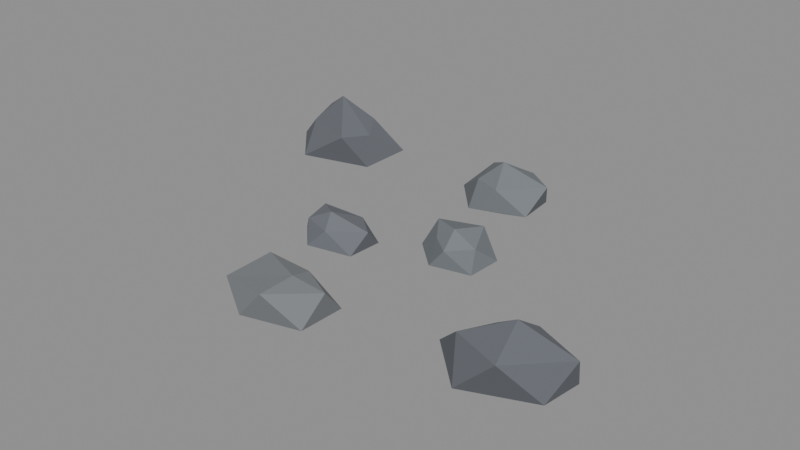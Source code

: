 # Source: stones_1.blend  (saved by Blender 5.2.45; exported with 4.5.12 LTS)
import bpy
from mathutils import Matrix  # noqa: F401  (used for matrix-valued properties, if any)

bpy.ops.wm.read_factory_settings(use_empty=True)
scene = bpy.context.scene
scene.name = 'Scene'

# ---- materials (node trees are filled in below, after node groups)
mat_cloth = bpy.data.materials.new('cloth')
mat_cloth.use_backface_culling = True

# ---- material node trees
mat_cloth.use_nodes = True; mat_cloth.node_tree.nodes.clear()
_N = mat_cloth.node_tree.nodes; _L = mat_cloth.node_tree.links
n0 = _N.new('ShaderNodeBsdfPrincipled'); n0.name = 'Principled BSDF'; n0.location = (-200, 100)
n0.inputs[2].default_value = 0.8
n0.inputs[10].default_value = 0.005
n1 = _N.new('ShaderNodeOutputMaterial'); n1.name = 'Material Output'; n1.location = (200, 100)
n2 = _N.new('ShaderNodeVertexColor'); n2.name = 'Color Attribute'; n2.location = (0, 0)
n2.layer_name = 'Col'
_L.new(n0.outputs[0], n1.inputs[0])
_L.new(n2.outputs[0], n0.inputs[0])
n1.is_active_output = True

# ---- meshes
me_stones_1 = bpy.data.meshes.new('stones_1')
me_stones_1.from_pydata([(0.1433, 0.04433, -0.01344), (0.23, -0.004147, 0.01901), (0.1209, -0.02555, 0.01712), (0.23, -0.004147, 0.01901), (0.1433, 0.04433, -0.01344), (0.2341, 0.0951, 0.01765), (0.1433, 0.04433, -0.01344), (0.1209, -0.02555, 0.01712), (0.04444, 0.0448, 0.0209), (0.1433, 0.04433, -0.01344), (0.04444, 0.0448, 0.0209), (0.1077, 0.1285, 0.0169), (0.1433, 0.04433, -0.01344), (0.1077, 0.1285, 0.0169), (0.2341, 0.0951, 0.01765), (0.23, -0.004147, 0.01901), (0.2341, 0.0951, 0.01765), (0.2029, 0.04736, 0.05753), (0.1209, -0.02555, 0.01712), (0.23, -0.004147, 0.01901), (0.1575, -0.01636, 0.06312), (0.04444, 0.0448, 0.0209), (0.1209, -0.02555, 0.01712), (0.1038, 0.02646, 0.06372), (0.1077, 0.1285, 0.0169), (0.04444, 0.0448, 0.0209), (0.05857, 0.09168, 0.07608), (0.2341, 0.0951, 0.01765), (0.1077, 0.1285, 0.0169), (0.1671, 0.1311, 0.07484), (0.23, -0.004147, 0.01901), (0.2029, 0.04736, 0.05753), (0.1575, -0.01636, 0.06312), (0.1209, -0.02555, 0.01712), (0.1575, -0.01636, 0.06312), (0.1038, 0.02646, 0.06372), (0.04444, 0.0448, 0.0209), (0.1038, 0.02646, 0.06372), (0.05857, 0.09168, 0.07608), (0.1077, 0.1285, 0.0169), (0.05857, 0.09168, 0.07608), (0.1671, 0.1311, 0.07484), (0.2341, 0.0951, 0.01765), (0.1671, 0.1311, 0.07484), (0.2029, 0.04736, 0.05753), (0.1575, -0.01636, 0.06312), (0.2029, 0.04736, 0.05753), (0.1426, 0.04407, 0.09304), (0.1038, 0.02646, 0.06372), (0.1575, -0.01636, 0.06312), (0.1426, 0.04407, 0.09304), (0.05857, 0.09168, 0.07608), (0.1038, 0.02646, 0.06372), (0.1426, 0.04407, 0.09304), (0.1671, 0.1311, 0.07484), (0.05857, 0.09168, 0.07608), (0.1426, 0.04407, 0.09304), (0.2029, 0.04736, 0.05753), (0.1671, 0.1311, 0.07484), (0.1426, 0.04407, 0.09304), (0.06374, 0.3695, -0.0176), (0.168, 0.3113, 0.02914), (0.02021, 0.2665, 0.02592), (0.168, 0.3113, 0.02914), (0.06374, 0.3695, -0.0176), (0.1583, 0.4214, 0.02847), (0.06374, 0.3695, -0.0176), (0.02021, 0.2665, 0.02592), (-0.07189, 0.3695, 0.02733), (0.06374, 0.3695, -0.0176), (-0.07189, 0.3695, 0.02733), (0.02409, 0.4634, 0.02929), (0.06374, 0.3695, -0.0176), (0.02409, 0.4634, 0.02929), (0.1583, 0.4214, 0.02847), (0.168, 0.3113, 0.02914), (0.1583, 0.4214, 0.02847), (0.1875, 0.3742, 0.09544), (0.02021, 0.2665, 0.02592), (0.168, 0.3113, 0.02914), (0.0793, 0.3013, 0.08184), (-0.07189, 0.3695, 0.02733), (0.02021, 0.2665, 0.02592), (0.007534, 0.3248, 0.08538), (0.02409, 0.4634, 0.02929), (-0.07189, 0.3695, 0.02733), (-0.01492, 0.4266, 0.09072), (0.1583, 0.4214, 0.02847), (0.02409, 0.4634, 0.02929), (0.09856, 0.4467, 0.08523), (0.168, 0.3113, 0.02914), (0.1875, 0.3742, 0.09544), (0.0793, 0.3013, 0.08184), (0.02021, 0.2665, 0.02592), (0.0793, 0.3013, 0.08184), (0.007534, 0.3248, 0.08538), (-0.07189, 0.3695, 0.02733), (0.007534, 0.3248, 0.08538), (-0.01492, 0.4266, 0.09072), (0.02409, 0.4634, 0.02929), (-0.01492, 0.4266, 0.09072), (0.09856, 0.4467, 0.08523), (0.1583, 0.4214, 0.02847), (0.09856, 0.4467, 0.08523), (0.1875, 0.3742, 0.09544), (0.0793, 0.3013, 0.08184), (0.1875, 0.3742, 0.09544), (0.06122, 0.3602, 0.1354), (0.007534, 0.3248, 0.08538), (0.0793, 0.3013, 0.08184), (0.06122, 0.3602, 0.1354), (-0.01492, 0.4266, 0.09072), (0.007534, 0.3248, 0.08538), (0.06122, 0.3602, 0.1354), (0.09856, 0.4467, 0.08523), (-0.01492, 0.4266, 0.09072), (0.06122, 0.3602, 0.1354), (0.1875, 0.3742, 0.09544), (0.09856, 0.4467, 0.08523), (0.06122, 0.3602, 0.1354), (-0.4807, 0.3591, -0.02), (-0.3411, 0.2811, 0.03336), (-0.5345, 0.2317, 0.03293), (-0.3411, 0.2811, 0.03336), (-0.4807, 0.3591, -0.02), (-0.3402, 0.4376, 0.03304), (-0.4807, 0.3591, -0.02), (-0.5345, 0.2317, 0.03293), (-0.6516, 0.3591, 0.03378), (-0.4807, 0.3591, -0.02), (-0.6516, 0.3591, 0.03378), (-0.5214, 0.4444, 0.02784), (-0.4807, 0.3591, -0.02), (-0.5214, 0.4444, 0.02784), (-0.3402, 0.4376, 0.03304), (-0.3411, 0.2811, 0.03336), (-0.3402, 0.4376, 0.03304), (-0.3837, 0.3409, 0.09842), (-0.5345, 0.2317, 0.03293), (-0.3411, 0.2811, 0.03336), (-0.3916, 0.2332, 0.1232), (-0.6516, 0.3591, 0.03378), (-0.5345, 0.2317, 0.03293), (-0.5773, 0.3271, 0.1045), (-0.5214, 0.4444, 0.02784), (-0.6516, 0.3591, 0.03378), (-0.597, 0.4129, 0.1206), (-0.3402, 0.4376, 0.03304), (-0.5214, 0.4444, 0.02784), (-0.4339, 0.4182, 0.1133), (-0.3411, 0.2811, 0.03336), (-0.3837, 0.3409, 0.09842), (-0.3916, 0.2332, 0.1232), (-0.5345, 0.2317, 0.03293), (-0.3916, 0.2332, 0.1232), (-0.5773, 0.3271, 0.1045), (-0.6516, 0.3591, 0.03378), (-0.5773, 0.3271, 0.1045), (-0.597, 0.4129, 0.1206), (-0.5214, 0.4444, 0.02784), (-0.597, 0.4129, 0.1206), (-0.4339, 0.4182, 0.1133), (-0.3402, 0.4376, 0.03304), (-0.4339, 0.4182, 0.1133), (-0.3837, 0.3409, 0.09842), (-0.3916, 0.2332, 0.1232), (-0.3837, 0.3409, 0.09842), (-0.4971, 0.3576, 0.1845), (-0.5773, 0.3271, 0.1045), (-0.3916, 0.2332, 0.1232), (-0.4971, 0.3576, 0.1845), (-0.597, 0.4129, 0.1206), (-0.5773, 0.3271, 0.1045), (-0.4971, 0.3576, 0.1845), (-0.4339, 0.4182, 0.1133), (-0.597, 0.4129, 0.1206), (-0.4971, 0.3576, 0.1845), (-0.3837, 0.3409, 0.09842), (-0.4339, 0.4182, 0.1133), (-0.4971, 0.3576, 0.1845), (-0.1345, -0.06638, -0.01319), (-0.0477, -0.1149, 0.01899), (-0.166, -0.1409, 0.02045), (-0.0477, -0.1149, 0.01899), (-0.1345, -0.06638, -0.01319), (-0.0435, -0.01551, 0.01759), (-0.1345, -0.06638, -0.01319), (-0.166, -0.1409, 0.02045), (-0.2378, -0.06638, 0.02007), (-0.1345, -0.06638, -0.01319), (-0.2378, -0.06638, 0.02007), (-0.1665, 0.009401, 0.01999), (-0.1345, -0.06638, -0.01319), (-0.1665, 0.009401, 0.01999), (-0.0435, -0.01551, 0.01759), (-0.0477, -0.1149, 0.01899), (-0.0435, -0.01551, 0.01759), (-0.03612, -0.06282, 0.06666), (-0.166, -0.1409, 0.02045), (-0.0477, -0.1149, 0.01899), (-0.1248, -0.1195, 0.06393), (-0.2378, -0.06638, 0.02007), (-0.166, -0.1409, 0.02045), (-0.1999, -0.09826, 0.06792), (-0.1665, 0.009401, 0.01999), (-0.2378, -0.06638, 0.02007), (-0.2143, -0.02179, 0.07443), (-0.0435, -0.01551, 0.01759), (-0.1665, 0.009401, 0.01999), (-0.1119, 0.003251, 0.05822), (-0.0477, -0.1149, 0.01899), (-0.03612, -0.06282, 0.06666), (-0.1248, -0.1195, 0.06393), (-0.166, -0.1409, 0.02045), (-0.1248, -0.1195, 0.06393), (-0.1999, -0.09826, 0.06792), (-0.2378, -0.06638, 0.02007), (-0.1999, -0.09826, 0.06792), (-0.2143, -0.02179, 0.07443), (-0.1665, 0.009401, 0.01999), (-0.2143, -0.02179, 0.07443), (-0.1119, 0.003251, 0.05822), (-0.0435, -0.01551, 0.01759), (-0.1119, 0.003251, 0.05822), (-0.03612, -0.06282, 0.06666), (-0.1248, -0.1195, 0.06393), (-0.03612, -0.06282, 0.06666), (-0.1435, -0.07664, 0.09498), (-0.1999, -0.09826, 0.06792), (-0.1248, -0.1195, 0.06393), (-0.1435, -0.07664, 0.09498), (-0.2143, -0.02179, 0.07443), (-0.1999, -0.09826, 0.06792), (-0.1435, -0.07664, 0.09498), (-0.1119, 0.003251, 0.05822), (-0.2143, -0.02179, 0.07443), (-0.1435, -0.07664, 0.09498), (-0.03612, -0.06282, 0.06666), (-0.1119, 0.003251, 0.05822), (-0.1435, -0.07664, 0.09498), (-0.004646, -0.375, -0.02), (0.09904, -0.4324, 0.02369), (-0.04695, -0.4751, 0.02698), (0.09904, -0.4324, 0.02369), (-0.004646, -0.375, -0.02), (0.1062, -0.313, 0.02695), (-0.004646, -0.375, -0.02), (-0.04695, -0.4751, 0.02698), (-0.1552, -0.375, 0.02331), (-0.004646, -0.375, -0.02), (-0.1552, -0.375, 0.02331), (-0.04921, -0.2695, 0.02501), (-0.004646, -0.375, -0.02), (-0.04921, -0.2695, 0.02501), (0.1062, -0.313, 0.02695), (0.09904, -0.4324, 0.02369), (0.1062, -0.313, 0.02695), (0.1051, -0.3626, 0.08775), (-0.04695, -0.4751, 0.02698), (0.09904, -0.4324, 0.02369), (0.007811, -0.4622, 0.09352), (-0.1552, -0.375, 0.02331), (-0.04695, -0.4751, 0.02698), (-0.1186, -0.4418, 0.08444), (-0.04921, -0.2695, 0.02501), (-0.1552, -0.375, 0.02331), (-0.1156, -0.309, 0.08943), (0.1062, -0.313, 0.02695), (-0.04921, -0.2695, 0.02501), (0.01351, -0.3165, 0.08973), (0.09904, -0.4324, 0.02369), (0.1051, -0.3626, 0.08775), (0.007811, -0.4622, 0.09352), (-0.04695, -0.4751, 0.02698), (0.007811, -0.4622, 0.09352), (-0.1186, -0.4418, 0.08444), (-0.1552, -0.375, 0.02331), (-0.1186, -0.4418, 0.08444), (-0.1156, -0.309, 0.08943), (-0.04921, -0.2695, 0.02501), (-0.1156, -0.309, 0.08943), (0.01351, -0.3165, 0.08973), (0.1062, -0.313, 0.02695), (0.01351, -0.3165, 0.08973), (0.1051, -0.3626, 0.08775), (0.007811, -0.4622, 0.09352), (0.1051, -0.3626, 0.08775), (0.01741, -0.3711, 0.103), (-0.1186, -0.4418, 0.08444), (0.007811, -0.4622, 0.09352), (0.01741, -0.3711, 0.103), (-0.1156, -0.309, 0.08943), (-0.1186, -0.4418, 0.08444), (0.01741, -0.3711, 0.103), (0.01351, -0.3165, 0.08973), (-0.1156, -0.309, 0.08943), (0.01741, -0.3711, 0.103), (0.1051, -0.3626, 0.08775), (0.01351, -0.3165, 0.08973), (0.01741, -0.3711, 0.103), (0.5313, -0.2788, -0.02), (0.6452, -0.3319, 0.03043), (0.4785, -0.4037, 0.03381), (0.6452, -0.3319, 0.03043), (0.5313, -0.2788, -0.02), (0.6583, -0.2268, 0.02932), (0.5313, -0.2788, -0.02), (0.4785, -0.4037, 0.03381), (0.3509, -0.2788, 0.03123), (0.5313, -0.2788, -0.02), (0.3509, -0.2788, 0.03123), (0.4625, -0.1643, 0.02711), (0.5313, -0.2788, -0.02), (0.4625, -0.1643, 0.02711), (0.6583, -0.2268, 0.02932), (0.6452, -0.3319, 0.03043), (0.6583, -0.2268, 0.02932), (0.6843, -0.2788, 0.121), (0.4785, -0.4037, 0.03381), (0.6452, -0.3319, 0.03043), (0.5769, -0.4031, 0.1294), (0.3509, -0.2788, 0.03123), (0.4785, -0.4037, 0.03381), (0.4302, -0.3291, 0.1084), (0.4625, -0.1643, 0.02711), (0.3509, -0.2788, 0.03123), (0.4661, -0.2402, 0.1007), (0.6583, -0.2268, 0.02932), (0.4625, -0.1643, 0.02711), (0.5529, -0.2153, 0.1145), (0.6452, -0.3319, 0.03043), (0.6843, -0.2788, 0.121), (0.5769, -0.4031, 0.1294), (0.4785, -0.4037, 0.03381), (0.5769, -0.4031, 0.1294), (0.4302, -0.3291, 0.1084), (0.3509, -0.2788, 0.03123), (0.4302, -0.3291, 0.1084), (0.4661, -0.2402, 0.1007), (0.4625, -0.1643, 0.02711), (0.4661, -0.2402, 0.1007), (0.5529, -0.2153, 0.1145), (0.6583, -0.2268, 0.02932), (0.5529, -0.2153, 0.1145), (0.6843, -0.2788, 0.121), (0.5769, -0.4031, 0.1294), (0.6843, -0.2788, 0.121), (0.5467, -0.2872, 0.1628), (0.4302, -0.3291, 0.1084), (0.5769, -0.4031, 0.1294), (0.5467, -0.2872, 0.1628), (0.4661, -0.2402, 0.1007), (0.4302, -0.3291, 0.1084), (0.5467, -0.2872, 0.1628), (0.5529, -0.2153, 0.1145), (0.4661, -0.2402, 0.1007), (0.5467, -0.2872, 0.1628), (0.6843, -0.2788, 0.121), (0.5529, -0.2153, 0.1145), (0.5467, -0.2872, 0.1628)], [], [(0, 1, 2), (3, 4, 5), (6, 7, 8), (9, 10, 11), (12, 13, 14), (15, 16, 17), (18, 19, 20), (21, 22, 23), (24, 25, 26), (27, 28, 29), (30, 31, 32), (33, 34, 35), (36, 37, 38), (39, 40, 41), (42, 43, 44), (45, 46, 47), (48, 49, 50), (51, 52, 53), (54, 55, 56), (57, 58, 59), (60, 61, 62), (63, 64, 65), (66, 67, 68), (69, 70, 71), (72, 73, 74), (75, 76, 77), (78, 79, 80), (81, 82, 83), (84, 85, 86), (87, 88, 89), (90, 91, 92), (93, 94, 95), (96, 97, 98), (99, 100, 101), (102, 103, 104), (105, 106, 107), (108, 109, 110), (111, 112, 113), (114, 115, 116), (117, 118, 119), (120, 121, 122), (123, 124, 125), (126, 127, 128), (129, 130, 131), (132, 133, 134), (135, 136, 137), (138, 139, 140), (141, 142, 143), (144, 145, 146), (147, 148, 149), (150, 151, 152), (153, 154, 155), (156, 157, 158), (159, 160, 161), (162, 163, 164), (165, 166, 167), (168, 169, 170), (171, 172, 173), (174, 175, 176), (177, 178, 179), (180, 181, 182), (183, 184, 185), (186, 187, 188), (189, 190, 191), (192, 193, 194), (195, 196, 197), (198, 199, 200), (201, 202, 203), (204, 205, 206), (207, 208, 209), (210, 211, 212), (213, 214, 215), (216, 217, 218), (219, 220, 221), (222, 223, 224), (225, 226, 227), (228, 229, 230), (231, 232, 233), (234, 235, 236), (237, 238, 239), (240, 241, 242), (243, 244, 245), (246, 247, 248), (249, 250, 251), (252, 253, 254), (255, 256, 257), (258, 259, 260), (261, 262, 263), (264, 265, 266), (267, 268, 269), (270, 271, 272), (273, 274, 275), (276, 277, 278), (279, 280, 281), (282, 283, 284), (285, 286, 287), (288, 289, 290), (291, 292, 293), (294, 295, 296), (297, 298, 299), (300, 301, 302), (303, 304, 305), (306, 307, 308), (309, 310, 311), (312, 313, 314), (315, 316, 317), (318, 319, 320), (321, 322, 323), (324, 325, 326), (327, 328, 329), (330, 331, 332), (333, 334, 335), (336, 337, 338), (339, 340, 341), (342, 343, 344), (345, 346, 347), (348, 349, 350), (351, 352, 353), (354, 355, 356), (357, 358, 359)])
_ca = me_stones_1.color_attributes.new('Col', 'FLOAT_COLOR', 'POINT')
_ca.data.foreach_set('color', [0.1218, 0.1339, 0.1461, 0.5, 0.1218, 0.1339, 0.1461, 0.5079, 0.1218, 0.1339, 0.1461, 0.5071, 0.132, 0.1452, 0.1584, 0.5079, 0.132, 0.1452, 0.1584, 0.5, 0.132, 0.1452, 0.1584, 0.5074, 0.1249, 0.1374, 0.1499, 0.5, 0.1249, 0.1374, 0.1499, 0.5071, 0.1249, 0.1374, 0.1499, 0.5087, 0.124, 0.1364, 0.1488, 0.5, 0.124, 0.1364, 0.1488, 0.5087, 0.124, 0.1364, 0.1488, 0.507, 0.1393, 0.1532, 0.1671, 0.5, 0.1393, 0.1532, 0.1671, 0.507, 0.1393, 0.1532, 0.1671, 0.5074, 0.1492, 0.1641, 0.1791, 0.5079, 0.1492, 0.1641, 0.1791, 0.5074, 0.1492, 0.1641, 0.1791, 0.524, 0.1544, 0.1698, 0.1852, 0.5071, 0.1544, 0.1698, 0.1852, 0.5079, 0.1544, 0.1698, 0.1852, 0.5263, 0.1497, 0.1646, 0.1796, 0.5087, 0.1497, 0.1646, 0.1796, 0.5071, 0.1497, 0.1646, 0.1796, 0.5265, 0.1503, 0.1653, 0.1803, 0.507, 0.1503, 0.1653, 0.1803, 0.5087, 0.1503, 0.1653, 0.1803, 0.5317, 0.1428, 0.157, 0.1713, 0.5074, 0.1428, 0.157, 0.1713, 0.507, 0.1428, 0.157, 0.1713, 0.5312, 0.1535, 0.1688, 0.1842, 0.5079, 0.1535, 0.1688, 0.1842, 0.524, 0.1535, 0.1688, 0.1842, 0.5263, 0.1446, 0.159, 0.1735, 0.5071, 0.1446, 0.159, 0.1735, 0.5263, 0.1446, 0.159, 0.1735, 0.5265, 0.1525, 0.1678, 0.183, 0.5087, 0.1525, 0.1678, 0.183, 0.5265, 0.1525, 0.1678, 0.183, 0.5317, 0.1582, 0.174, 0.1898, 0.507, 0.1582, 0.174, 0.1898, 0.5317, 0.1582, 0.174, 0.1898, 0.5312, 0.1425, 0.1567, 0.171, 0.5074, 0.1425, 0.1567, 0.171, 0.5312, 0.1425, 0.1567, 0.171, 0.524, 0.1782, 0.1961, 0.2139, 0.5263, 0.1782, 0.1961, 0.2139, 0.524, 0.1782, 0.1961, 0.2139, 0.5388, 0.1712, 0.1884, 0.2055, 0.5265, 0.1712, 0.1884, 0.2055, 0.5263, 0.1712, 0.1884, 0.2055, 0.5388, 0.1796, 0.1976, 0.2155, 0.5317, 0.1796, 0.1976, 0.2155, 0.5265, 0.1796, 0.1976, 0.2155, 0.5388, 0.1595, 0.1755, 0.1914, 0.5312, 0.1595, 0.1755, 0.1914, 0.5317, 0.1595, 0.1755, 0.1914, 0.5388, 0.1752, 0.1927, 0.2103, 0.524, 0.1752, 0.1927, 0.2103, 0.5312, 0.1752, 0.1927, 0.2103, 0.5388, 0.1222, 0.1345, 0.1467, 0.5, 0.1222, 0.1345, 0.1467, 0.5121, 0.1222, 0.1345, 0.1467, 0.5108, 0.1244, 0.1369, 0.1493, 0.5121, 0.1244, 0.1369, 0.1493, 0.5, 0.1244, 0.1369, 0.1493, 0.5119, 0.1282, 0.1411, 0.1539, 0.5, 0.1282, 0.1411, 0.1539, 0.5108, 0.1282, 0.1411, 0.1539, 0.5114, 0.1392, 0.1531, 0.167, 0.5, 0.1392, 0.1531, 0.167, 0.5114, 0.1392, 0.1531, 0.167, 0.5122, 0.1328, 0.146, 0.1593, 0.5, 0.1328, 0.146, 0.1593, 0.5122, 0.1328, 0.146, 0.1593, 0.5119, 0.1491, 0.164, 0.1789, 0.5121, 0.1491, 0.164, 0.1789, 0.5119, 0.1491, 0.164, 0.1789, 0.5398, 0.1346, 0.1481, 0.1616, 0.5108, 0.1346, 0.1481, 0.1616, 0.5121, 0.1346, 0.1481, 0.1616, 0.5341, 0.1411, 0.1552, 0.1693, 0.5114, 0.1411, 0.1552, 0.1693, 0.5108, 0.1411, 0.1552, 0.1693, 0.5356, 0.1406, 0.1547, 0.1688, 0.5122, 0.1406, 0.1547, 0.1688, 0.5114, 0.1406, 0.1547, 0.1688, 0.5378, 0.1566, 0.1722, 0.1879, 0.5119, 0.1566, 0.1722, 0.1879, 0.5122, 0.1566, 0.1722, 0.1879, 0.5355, 0.1653, 0.1818, 0.1983, 0.5121, 0.1653, 0.1818, 0.1983, 0.5398, 0.1653, 0.1818, 0.1983, 0.5341, 0.1498, 0.1648, 0.1798, 0.5108, 0.1498, 0.1648, 0.1798, 0.5341, 0.1498, 0.1648, 0.1798, 0.5356, 0.1579, 0.1737, 0.1895, 0.5114, 0.1579, 0.1737, 0.1895, 0.5356, 0.1579, 0.1737, 0.1895, 0.5378, 0.1468, 0.1615, 0.1762, 0.5122, 0.1468, 0.1615, 0.1762, 0.5378, 0.1468, 0.1615, 0.1762, 0.5355, 0.1521, 0.1673, 0.1825, 0.5119, 0.1521, 0.1673, 0.1825, 0.5355, 0.1521, 0.1673, 0.1825, 0.5398, 0.1638, 0.1802, 0.1966, 0.5341, 0.1638, 0.1802, 0.1966, 0.5398, 0.1638, 0.1802, 0.1966, 0.5564, 0.1612, 0.1773, 0.1935, 0.5356, 0.1612, 0.1773, 0.1935, 0.5341, 0.1612, 0.1773, 0.1935, 0.5564, 0.163, 0.1793, 0.1956, 0.5378, 0.163, 0.1793, 0.1956, 0.5356, 0.163, 0.1793, 0.1956, 0.5564, 0.1789, 0.1968, 0.2147, 0.5355, 0.1789, 0.1968, 0.2147, 0.5378, 0.1789, 0.1968, 0.2147, 0.5564, 0.1811, 0.1992, 0.2173, 0.5398, 0.1811, 0.1992, 0.2173, 0.5355, 0.1811, 0.1992, 0.2173, 0.5564, 0.1182, 0.1273, 0.1455, 0.5, 0.1182, 0.1273, 0.1455, 0.5139, 0.1182, 0.1273, 0.1455, 0.5137, 0.1164, 0.1254, 0.1433, 0.5139, 0.1164, 0.1254, 0.1433, 0.5, 0.1164, 0.1254, 0.1433, 0.5138, 0.1046, 0.1127, 0.1287, 0.5, 0.1046, 0.1127, 0.1287, 0.5137, 0.1046, 0.1127, 0.1287, 0.5141, 0.1201, 0.1294, 0.1479, 0.5, 0.1201, 0.1294, 0.1479, 0.5141, 0.1201, 0.1294, 0.1479, 0.5116, 0.1122, 0.1208, 0.1381, 0.5, 0.1122, 0.1208, 0.1381, 0.5116, 0.1122, 0.1208, 0.1381, 0.5138, 0.1211, 0.1304, 0.149, 0.5139, 0.1211, 0.1304, 0.149, 0.5138, 0.1211, 0.1304, 0.149, 0.541, 0.1326, 0.1428, 0.1632, 0.5137, 0.1326, 0.1428, 0.1632, 0.5139, 0.1326, 0.1428, 0.1632, 0.5513, 0.1185, 0.1276, 0.1459, 0.5141, 0.1185, 0.1276, 0.1459, 0.5137, 0.1185, 0.1276, 0.1459, 0.5436, 0.126, 0.1357, 0.1551, 0.5116, 0.126, 0.1357, 0.1551, 0.5141, 0.126, 0.1357, 0.1551, 0.5503, 0.1227, 0.1322, 0.1511, 0.5138, 0.1227, 0.1322, 0.1511, 0.5116, 0.1227, 0.1322, 0.1511, 0.5472, 0.1265, 0.1362, 0.1557, 0.5139, 0.1265, 0.1362, 0.1557, 0.541, 0.1265, 0.1362, 0.1557, 0.5513, 0.1393, 0.15, 0.1715, 0.5137, 0.1393, 0.15, 0.1715, 0.5513, 0.1393, 0.15, 0.1715, 0.5436, 0.1319, 0.1421, 0.1623, 0.5141, 0.1319, 0.1421, 0.1623, 0.5436, 0.1319, 0.1421, 0.1623, 0.5503, 0.1236, 0.1332, 0.1522, 0.5116, 0.1236, 0.1332, 0.1522, 0.5503, 0.1236, 0.1332, 0.1522, 0.5472, 0.1393, 0.15, 0.1714, 0.5138, 0.1393, 0.15, 0.1714, 0.5472, 0.1393, 0.15, 0.1714, 0.541, 0.153, 0.1647, 0.1882, 0.5513, 0.153, 0.1647, 0.1882, 0.541, 0.153, 0.1647, 0.1882, 0.5769, 0.1372, 0.1477, 0.1688, 0.5436, 0.1372, 0.1477, 0.1688, 0.5513, 0.1372, 0.1477, 0.1688, 0.5769, 0.1352, 0.1456, 0.1664, 0.5503, 0.1352, 0.1456, 0.1664, 0.5436, 0.1352, 0.1456, 0.1664, 0.5769, 0.1405, 0.1513, 0.1729, 0.5472, 0.1405, 0.1513, 0.1729, 0.5503, 0.1405, 0.1513, 0.1729, 0.5769, 0.1487, 0.1601, 0.183, 0.541, 0.1487, 0.1601, 0.183, 0.5472, 0.1487, 0.1601, 0.183, 0.5769, 0.1044, 0.1124, 0.1285, 0.5, 0.1044, 0.1124, 0.1285, 0.5079, 0.1044, 0.1124, 0.1285, 0.5085, 0.1161, 0.1251, 0.1429, 0.5079, 0.1161, 0.1251, 0.1429, 0.5, 0.1161, 0.1251, 0.1429, 0.5073, 0.1133, 0.122, 0.1394, 0.5, 0.1133, 0.122, 0.1394, 0.5085, 0.1133, 0.122, 0.1394, 0.5084, 0.1118, 0.1203, 0.1375, 0.5, 0.1118, 0.1203, 0.1375, 0.5084, 0.1118, 0.1203, 0.1375, 0.5083, 0.1174, 0.1264, 0.1445, 0.5, 0.1174, 0.1264, 0.1445, 0.5083, 0.1174, 0.1264, 0.1445, 0.5073, 0.1348, 0.1452, 0.1659, 0.5079, 0.1348, 0.1452, 0.1659, 0.5073, 0.1348, 0.1452, 0.1659, 0.5278, 0.1324, 0.1426, 0.1629, 0.5085, 0.1324, 0.1426, 0.1629, 0.5079, 0.1324, 0.1426, 0.1629, 0.5266, 0.1176, 0.1266, 0.1447, 0.5084, 0.1176, 0.1266, 0.1447, 0.5085, 0.1176, 0.1266, 0.1447, 0.5283, 0.121, 0.1304, 0.149, 0.5083, 0.121, 0.1304, 0.149, 0.5084, 0.121, 0.1304, 0.149, 0.531, 0.1279, 0.1378, 0.1574, 0.5073, 0.1279, 0.1378, 0.1574, 0.5083, 0.1279, 0.1378, 0.1574, 0.5243, 0.1359, 0.1464, 0.1673, 0.5079, 0.1359, 0.1464, 0.1673, 0.5278, 0.1359, 0.1464, 0.1673, 0.5266, 0.1256, 0.1353, 0.1546, 0.5085, 0.1256, 0.1353, 0.1546, 0.5266, 0.1256, 0.1353, 0.1546, 0.5283, 0.1406, 0.1514, 0.1731, 0.5084, 0.1406, 0.1514, 0.1731, 0.5283, 0.1406, 0.1514, 0.1731, 0.531, 0.1235, 0.133, 0.152, 0.5083, 0.1235, 0.133, 0.152, 0.531, 0.1235, 0.133, 0.152, 0.5243, 0.1367, 0.1472, 0.1682, 0.5073, 0.1367, 0.1472, 0.1682, 0.5243, 0.1367, 0.1472, 0.1682, 0.5278, 0.1516, 0.1633, 0.1866, 0.5266, 0.1516, 0.1633, 0.1866, 0.5278, 0.1516, 0.1633, 0.1866, 0.5396, 0.1363, 0.1468, 0.1678, 0.5283, 0.1363, 0.1468, 0.1678, 0.5266, 0.1363, 0.1468, 0.1678, 0.5396, 0.1475, 0.1588, 0.1815, 0.531, 0.1475, 0.1588, 0.1815, 0.5283, 0.1475, 0.1588, 0.1815, 0.5396, 0.1466, 0.1579, 0.1805, 0.5243, 0.1466, 0.1579, 0.1805, 0.531, 0.1466, 0.1579, 0.1805, 0.5396, 0.1579, 0.1701, 0.1944, 0.5278, 0.1579, 0.1701, 0.1944, 0.5243, 0.1579, 0.1701, 0.1944, 0.5396, 0.1377, 0.1458, 0.1539, 0.5, 0.1377, 0.1458, 0.1539, 0.5099, 0.1377, 0.1458, 0.1539, 0.5112, 0.1529, 0.1619, 0.1709, 0.5099, 0.1529, 0.1619, 0.1709, 0.5, 0.1529, 0.1619, 0.1709, 0.5112, 0.1476, 0.1563, 0.165, 0.5, 0.1476, 0.1563, 0.165, 0.5112, 0.1476, 0.1563, 0.165, 0.5097, 0.1519, 0.1608, 0.1697, 0.5, 0.1519, 0.1608, 0.1697, 0.5097, 0.1519, 0.1608, 0.1697, 0.5104, 0.1396, 0.1478, 0.156, 0.5, 0.1396, 0.1478, 0.156, 0.5104, 0.1396, 0.1478, 0.156, 0.5112, 0.1609, 0.1703, 0.1798, 0.5099, 0.1609, 0.1703, 0.1798, 0.5112, 0.1609, 0.1703, 0.1798, 0.5366, 0.1543, 0.1634, 0.1724, 0.5112, 0.1543, 0.1634, 0.1724, 0.5099, 0.1543, 0.1634, 0.1724, 0.539, 0.1613, 0.1708, 0.1803, 0.5097, 0.1613, 0.1708, 0.1803, 0.5112, 0.1613, 0.1708, 0.1803, 0.5352, 0.1596, 0.169, 0.1784, 0.5104, 0.1596, 0.169, 0.1784, 0.5097, 0.1596, 0.169, 0.1784, 0.5373, 0.1615, 0.171, 0.1805, 0.5112, 0.1615, 0.171, 0.1805, 0.5104, 0.1615, 0.171, 0.1805, 0.5374, 0.1788, 0.1893, 0.1999, 0.5099, 0.1788, 0.1893, 0.1999, 0.5366, 0.1788, 0.1893, 0.1999, 0.539, 0.1715, 0.1816, 0.1916, 0.5112, 0.1715, 0.1816, 0.1916, 0.539, 0.1715, 0.1816, 0.1916, 0.5352, 0.1774, 0.1878, 0.1983, 0.5097, 0.1774, 0.1878, 0.1983, 0.5352, 0.1774, 0.1878, 0.1983, 0.5373, 0.1874, 0.1985, 0.2095, 0.5104, 0.1874, 0.1985, 0.2095, 0.5373, 0.1874, 0.1985, 0.2095, 0.5374, 0.1828, 0.1935, 0.2043, 0.5112, 0.1828, 0.1935, 0.2043, 0.5374, 0.1828, 0.1935, 0.2043, 0.5366, 0.189, 0.2001, 0.2112, 0.539, 0.189, 0.2001, 0.2112, 0.5366, 0.189, 0.2001, 0.2112, 0.5429, 0.1766, 0.1869, 0.1973, 0.5352, 0.1766, 0.1869, 0.1973, 0.539, 0.1766, 0.1869, 0.1973, 0.5429, 0.1918, 0.2031, 0.2144, 0.5373, 0.1918, 0.2031, 0.2144, 0.5352, 0.1918, 0.2031, 0.2144, 0.5429, 0.1767, 0.1871, 0.1975, 0.5374, 0.1767, 0.1871, 0.1975, 0.5373, 0.1767, 0.1871, 0.1975, 0.5429, 0.1879, 0.1989, 0.21, 0.5366, 0.1879, 0.1989, 0.21, 0.5374, 0.1879, 0.1989, 0.21, 0.5429, 0.1171, 0.1261, 0.1442, 0.5, 0.1171, 0.1261, 0.1442, 0.5127, 0.1171, 0.1261, 0.1442, 0.5141, 0.1108, 0.1193, 0.1363, 0.5127, 0.1108, 0.1193, 0.1363, 0.5, 0.1108, 0.1193, 0.1363, 0.5122, 0.1088, 0.1172, 0.1339, 0.5, 0.1088, 0.1172, 0.1339, 0.5141, 0.1088, 0.1172, 0.1339, 0.513, 0.1104, 0.1189, 0.1359, 0.5, 0.1104, 0.1189, 0.1359, 0.513, 0.1104, 0.1189, 0.1359, 0.5113, 0.1192, 0.1284, 0.1467, 0.5, 0.1192, 0.1284, 0.1467, 0.5113, 0.1192, 0.1284, 0.1467, 0.5122, 0.1286, 0.1384, 0.1582, 0.5127, 0.1286, 0.1384, 0.1582, 0.5122, 0.1286, 0.1384, 0.1582, 0.5504, 0.1179, 0.127, 0.1451, 0.5141, 0.1179, 0.127, 0.1451, 0.5127, 0.1179, 0.127, 0.1451, 0.5539, 0.1232, 0.1327, 0.1517, 0.513, 0.1232, 0.1327, 0.1517, 0.5141, 0.1232, 0.1327, 0.1517, 0.5451, 0.1165, 0.1254, 0.1434, 0.5113, 0.1165, 0.1254, 0.1434, 0.513, 0.1165, 0.1254, 0.1434, 0.5419, 0.1344, 0.1447, 0.1654, 0.5122, 0.1344, 0.1447, 0.1654, 0.5113, 0.1344, 0.1447, 0.1654, 0.5477, 0.1317, 0.1418, 0.1621, 0.5127, 0.1317, 0.1418, 0.1621, 0.5504, 0.1317, 0.1418, 0.1621, 0.5539, 0.1364, 0.1468, 0.1678, 0.5141, 0.1364, 0.1468, 0.1678, 0.5539, 0.1364, 0.1468, 0.1678, 0.5451, 0.1303, 0.1403, 0.1604, 0.513, 0.1303, 0.1403, 0.1604, 0.5451, 0.1303, 0.1403, 0.1604, 0.5419, 0.1371, 0.1477, 0.1688, 0.5113, 0.1371, 0.1477, 0.1688, 0.5419, 0.1371, 0.1477, 0.1688, 0.5477, 0.1298, 0.1398, 0.1598, 0.5122, 0.1298, 0.1398, 0.1598, 0.5477, 0.1298, 0.1398, 0.1598, 0.5504, 0.1358, 0.1462, 0.1671, 0.5539, 0.1358, 0.1462, 0.1671, 0.5504, 0.1358, 0.1462, 0.1671, 0.5679, 0.1447, 0.1559, 0.1781, 0.5451, 0.1447, 0.1559, 0.1781, 0.5539, 0.1447, 0.1559, 0.1781, 0.5679, 0.1378, 0.1484, 0.1696, 0.5419, 0.1378, 0.1484, 0.1696, 0.5451, 0.1378, 0.1484, 0.1696, 0.5679, 0.1373, 0.1478, 0.169, 0.5477, 0.1373, 0.1478, 0.169, 0.5419, 0.1373, 0.1478, 0.169, 0.5679, 0.1448, 0.1559, 0.1782, 0.5504, 0.1448, 0.1559, 0.1782, 0.5477, 0.1448, 0.1559, 0.1782, 0.5679])
me_stones_1.materials.append(mat_cloth)
me_stones_1.update()
arm_stones_1 = bpy.data.armatures.new('stones_1')  # bones are not reproduced

# ---- objects
ob_stones_1 = bpy.data.objects.new('stones_1', arm_stones_1)
ob_stones_1_001 = bpy.data.objects.new('stones_1.001', me_stones_1)

# ---- transforms, parenting, visibility, modifiers, constraints
ob_stones_1.location = (0.0, 0.0, 0.0)
ob_stones_1_001.parent = ob_stones_1
ob_stones_1_001.location = (0.0, 0.0, 0.0)
_vg = ob_stones_1_001.vertex_groups.new(name='root')
_vg.add([0, 1, 2, 3, 4, 5, 6, 7, 8, 9, 10, 11, 12, 13, 14, 15, 16, 17, 18, 19, 20, 21, 22, 23, 24, 25, 26, 27, 28, 29, 30, 31, 32, 33, 34, 35, 36, 37, 38, 39, 40, 41, 42, 43, 44, 45, 46, 47, 48, 49, 50, 51, 52, 53, 54, 55, 56, 57, 58, 59, 60, 61, 62, 63, 64, 65, 66, 67, 68, 69, 70, 71, 72, 73, 74, 75, 76, 77, 78, 79, 80, 81, 82, 83, 84, 85, 86, 87, 88, 89, 90, 91, 92, 93, 94, 95, 96, 97, 98, 99, 100, 101, 102, 103, 104, 105, 106, 107, 108, 109, 110, 111, 112, 113, 114, 115, 116, 117, 118, 119, 120, 121, 122, 123, 124, 125, 126, 127, 128, 129, 130, 131, 132, 133, 134, 135, 136, 137, 138, 139, 140, 141, 142, 143, 144, 145, 146, 147, 148, 149, 150, 151, 152, 153, 154, 155, 156, 157, 158, 159, 160, 161, 162, 163, 164, 165, 166, 167, 168, 169, 170, 171, 172, 173, 174, 175, 176, 177, 178, 179, 180, 181, 182, 183, 184, 185, 186, 187, 188, 189, 190, 191, 192, 193, 194, 195, 196, 197, 198, 199, 200, 201, 202, 203, 204, 205, 206, 207, 208, 209, 210, 211, 212, 213, 214, 215, 216, 217, 218, 219, 220, 221, 222, 223, 224, 225, 226, 227, 228, 229, 230, 231, 232, 233, 234, 235, 236, 237, 238, 239, 240, 241, 242, 243, 244, 245, 246, 247, 248, 249, 250, 251, 252, 253, 254, 255, 256, 257, 258, 259, 260, 261, 262, 263, 264, 265, 266, 267, 268, 269, 270, 271, 272, 273, 274, 275, 276, 277, 278, 279, 280, 281, 282, 283, 284, 285, 286, 287, 288, 289, 290, 291, 292, 293, 294, 295, 296, 297, 298, 299, 300, 301, 302, 303, 304, 305, 306, 307, 308, 309, 310, 311, 312, 313, 314, 315, 316, 317, 318, 319, 320, 321, 322, 323, 324, 325, 326, 327, 328, 329, 330, 331, 332, 333, 334, 335, 336, 337, 338, 339, 340, 341, 342, 343, 344, 345, 346, 347, 348, 349, 350, 351, 352, 353, 354, 355, 356, 357, 358, 359], 1.0, 'REPLACE')
_m = ob_stones_1_001.modifiers.new('Armature', 'ARMATURE')
_m.object = ob_stones_1

# ---- collection membership
scene.collection.objects.link(ob_stones_1)
scene.collection.objects.link(ob_stones_1_001)

# ---- scene / render settings (as saved in the file)
scene.frame_start = 1; scene.frame_end = 250; scene.frame_set(1)
scene.render.engine = 'BLENDER_EEVEE_NEXT'
scene.render.fps = 30
scene.render.bake_bias = 0.0
scene.render.bake_samples = 0
scene.render.compositor_device = 'GPU'
scene.eevee.use_volume_custom_range = False
scene.eevee.fast_gi_thickness_near = 0.1
scene.eevee.fast_gi_thickness_far = 0.0
scene.eevee.ray_tracing_options.screen_trace_thickness = 0.1
bpy.context.view_layer.update()

# ---- added for rendering (the .blend has no active camera and no usable light): camera, sun + grey world if the file has none
cam_auto = bpy.data.cameras.new('AutoCamera')
cam_auto.lens = 50.0
cam_auto.sensor_width = 36.0
cam_auto.clip_end = 1000.0
ob_auto_camera = bpy.data.objects.new('AutoCamera', cam_auto)
scene.collection.objects.link(ob_auto_camera)
ob_auto_camera.location = (1.53871, -1.83269, 1.30014)
ob_auto_camera.rotation_euler = (1.09748, -7.21219e-08, 0.694738)
scene.camera = ob_auto_camera
light_auto_sun = bpy.data.lights.new('AutoSun', 'SUN')
light_auto_sun.energy = 3.0
light_auto_sun.angle = 0.0523599
ob_auto_sun = bpy.data.objects.new('AutoSun', light_auto_sun)
scene.collection.objects.link(ob_auto_sun)
ob_auto_sun.rotation_euler = (0.872665, 0.174533, 0.523599)
if scene.world is None:
    world_auto = bpy.data.worlds.new('AutoWorld')
    world_auto.color = (0.3, 0.3, 0.3)
    scene.world = world_auto
bpy.context.view_layer.update()
